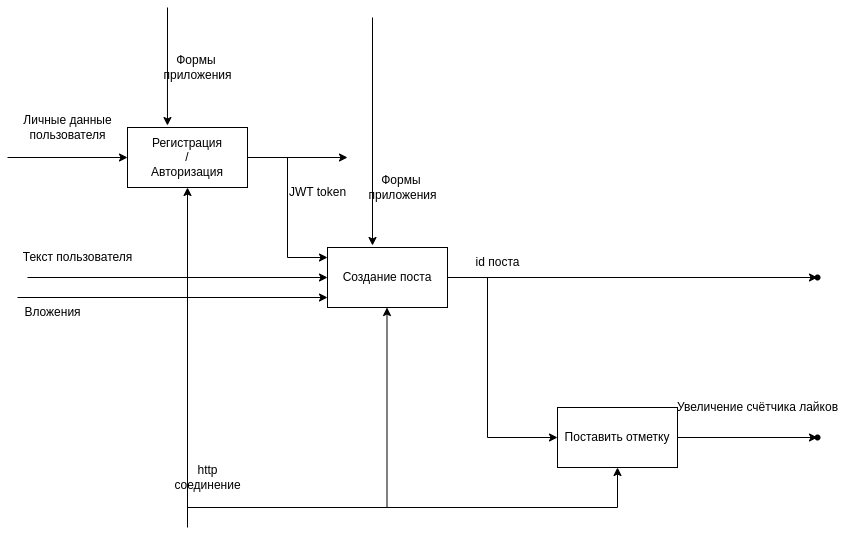

The diagram above was exported from draw.io. Its source (the exported page's mxGraphModel, read from the mxfile embedded in the PNG):
<mxGraphModel dx="1362" dy="709" grid="1" gridSize="10" guides="1" tooltips="1" connect="1" arrows="1" fold="1" page="1" pageScale="1" pageWidth="1654" pageHeight="2336" math="0" shadow="0">
  <root>
    <mxCell id="0" />
    <mxCell id="1" parent="0" />
    <mxCell id="ARuwK9rGSnQX9T3sywEs-8" value="" style="edgeStyle=orthogonalEdgeStyle;rounded=0;orthogonalLoop=1;jettySize=auto;html=1;" parent="1" source="ARuwK9rGSnQX9T3sywEs-1" target="ARuwK9rGSnQX9T3sywEs-7" edge="1">
      <mxGeometry relative="1" as="geometry">
        <Array as="points">
          <mxPoint x="320" y="190" />
          <mxPoint x="320" y="290" />
        </Array>
      </mxGeometry>
    </mxCell>
    <mxCell id="ARuwK9rGSnQX9T3sywEs-1" value="Регистрация&lt;br&gt;/&lt;br&gt;Авторизация" style="rounded=0;whiteSpace=wrap;html=1;" parent="1" vertex="1">
      <mxGeometry x="160" y="160" width="120" height="60" as="geometry" />
    </mxCell>
    <mxCell id="ARuwK9rGSnQX9T3sywEs-2" value="" style="endArrow=classic;html=1;rounded=0;" parent="1" target="ARuwK9rGSnQX9T3sywEs-1" edge="1">
      <mxGeometry width="50" height="50" relative="1" as="geometry">
        <mxPoint x="40" y="190" as="sourcePoint" />
        <mxPoint x="720" y="340" as="targetPoint" />
      </mxGeometry>
    </mxCell>
    <mxCell id="ARuwK9rGSnQX9T3sywEs-3" value="Личные данные&lt;br&gt;пользователя" style="text;html=1;align=center;verticalAlign=middle;resizable=0;points=[];autosize=1;strokeColor=none;fillColor=none;" parent="1" vertex="1">
      <mxGeometry x="45" y="140" width="110" height="40" as="geometry" />
    </mxCell>
    <mxCell id="ARuwK9rGSnQX9T3sywEs-4" value="" style="endArrow=classic;html=1;rounded=0;entryX=0.333;entryY=-0.033;entryDx=0;entryDy=0;entryPerimeter=0;" parent="1" target="ARuwK9rGSnQX9T3sywEs-1" edge="1">
      <mxGeometry width="50" height="50" relative="1" as="geometry">
        <mxPoint x="200" y="40" as="sourcePoint" />
        <mxPoint x="50" y="130" as="targetPoint" />
      </mxGeometry>
    </mxCell>
    <mxCell id="ARuwK9rGSnQX9T3sywEs-6" value="Формы&amp;nbsp;&lt;br&gt;приложения" style="text;html=1;align=center;verticalAlign=middle;resizable=0;points=[];autosize=1;strokeColor=none;fillColor=none;" parent="1" vertex="1">
      <mxGeometry x="185" y="80" width="90" height="40" as="geometry" />
    </mxCell>
    <mxCell id="ARuwK9rGSnQX9T3sywEs-18" value="" style="edgeStyle=orthogonalEdgeStyle;rounded=0;orthogonalLoop=1;jettySize=auto;html=1;" parent="1" source="ARuwK9rGSnQX9T3sywEs-7" target="ARuwK9rGSnQX9T3sywEs-17" edge="1">
      <mxGeometry relative="1" as="geometry">
        <Array as="points">
          <mxPoint x="520" y="310" />
          <mxPoint x="520" y="470" />
        </Array>
      </mxGeometry>
    </mxCell>
    <mxCell id="ARuwK9rGSnQX9T3sywEs-24" value="" style="edgeStyle=orthogonalEdgeStyle;rounded=0;orthogonalLoop=1;jettySize=auto;html=1;" parent="1" source="ARuwK9rGSnQX9T3sywEs-7" target="ARuwK9rGSnQX9T3sywEs-23" edge="1">
      <mxGeometry relative="1" as="geometry" />
    </mxCell>
    <mxCell id="ARuwK9rGSnQX9T3sywEs-7" value="Создание поста" style="whiteSpace=wrap;html=1;rounded=0;" parent="1" vertex="1">
      <mxGeometry x="360" y="280" width="120" height="60" as="geometry" />
    </mxCell>
    <mxCell id="ARuwK9rGSnQX9T3sywEs-9" value="JWT token" style="text;html=1;align=center;verticalAlign=middle;resizable=0;points=[];autosize=1;strokeColor=none;fillColor=none;" parent="1" vertex="1">
      <mxGeometry x="310" y="210" width="80" height="30" as="geometry" />
    </mxCell>
    <mxCell id="ARuwK9rGSnQX9T3sywEs-11" value="" style="endArrow=classic;html=1;rounded=0;" parent="1" edge="1">
      <mxGeometry width="50" height="50" relative="1" as="geometry">
        <mxPoint x="50" y="330" as="sourcePoint" />
        <mxPoint x="360" y="330" as="targetPoint" />
      </mxGeometry>
    </mxCell>
    <mxCell id="ARuwK9rGSnQX9T3sywEs-12" value="Вложения" style="text;html=1;align=center;verticalAlign=middle;resizable=0;points=[];autosize=1;strokeColor=none;fillColor=none;" parent="1" vertex="1">
      <mxGeometry x="45" y="330" width="80" height="30" as="geometry" />
    </mxCell>
    <mxCell id="ARuwK9rGSnQX9T3sywEs-13" value="" style="endArrow=classic;html=1;rounded=0;" parent="1" target="ARuwK9rGSnQX9T3sywEs-7" edge="1">
      <mxGeometry width="50" height="50" relative="1" as="geometry">
        <mxPoint x="60" y="310" as="sourcePoint" />
        <mxPoint x="50" y="100" as="targetPoint" />
      </mxGeometry>
    </mxCell>
    <mxCell id="ARuwK9rGSnQX9T3sywEs-14" value="Текст пользователя" style="text;html=1;align=center;verticalAlign=middle;resizable=0;points=[];autosize=1;strokeColor=none;fillColor=none;" parent="1" vertex="1">
      <mxGeometry x="45" y="275" width="130" height="30" as="geometry" />
    </mxCell>
    <mxCell id="ARuwK9rGSnQX9T3sywEs-15" value="" style="endArrow=classic;html=1;rounded=0;entryX=0.333;entryY=-0.033;entryDx=0;entryDy=0;entryPerimeter=0;" parent="1" edge="1">
      <mxGeometry width="50" height="50" relative="1" as="geometry">
        <mxPoint x="405" y="50" as="sourcePoint" />
        <mxPoint x="405" y="278" as="targetPoint" />
      </mxGeometry>
    </mxCell>
    <mxCell id="ARuwK9rGSnQX9T3sywEs-16" value="Формы&amp;nbsp;&lt;br&gt;приложения" style="text;html=1;align=center;verticalAlign=middle;resizable=0;points=[];autosize=1;strokeColor=none;fillColor=none;" parent="1" vertex="1">
      <mxGeometry x="390" y="200" width="90" height="40" as="geometry" />
    </mxCell>
    <mxCell id="ARuwK9rGSnQX9T3sywEs-21" value="" style="edgeStyle=orthogonalEdgeStyle;rounded=0;orthogonalLoop=1;jettySize=auto;html=1;" parent="1" source="ARuwK9rGSnQX9T3sywEs-17" target="ARuwK9rGSnQX9T3sywEs-20" edge="1">
      <mxGeometry relative="1" as="geometry" />
    </mxCell>
    <mxCell id="ARuwK9rGSnQX9T3sywEs-17" value="Поставить отметку" style="whiteSpace=wrap;html=1;rounded=0;" parent="1" vertex="1">
      <mxGeometry x="590" y="440" width="120" height="60" as="geometry" />
    </mxCell>
    <mxCell id="ARuwK9rGSnQX9T3sywEs-19" value="id поста" style="text;html=1;align=center;verticalAlign=middle;resizable=0;points=[];autosize=1;strokeColor=none;fillColor=none;" parent="1" vertex="1">
      <mxGeometry x="495" y="280" width="70" height="30" as="geometry" />
    </mxCell>
    <mxCell id="ARuwK9rGSnQX9T3sywEs-20" value="" style="shape=waypoint;sketch=0;size=6;pointerEvents=1;points=[];fillColor=default;resizable=0;rotatable=0;perimeter=centerPerimeter;snapToPoint=1;rounded=0;" parent="1" vertex="1">
      <mxGeometry x="840" y="460" width="20" height="20" as="geometry" />
    </mxCell>
    <mxCell id="ARuwK9rGSnQX9T3sywEs-22" value="Увеличение счётчика лайков" style="text;html=1;align=center;verticalAlign=middle;resizable=0;points=[];autosize=1;strokeColor=none;fillColor=none;" parent="1" vertex="1">
      <mxGeometry x="700" y="425" width="180" height="30" as="geometry" />
    </mxCell>
    <mxCell id="ARuwK9rGSnQX9T3sywEs-23" value="" style="shape=waypoint;sketch=0;size=6;pointerEvents=1;points=[];fillColor=default;resizable=0;rotatable=0;perimeter=centerPerimeter;snapToPoint=1;rounded=0;" parent="1" vertex="1">
      <mxGeometry x="840" y="300" width="20" height="20" as="geometry" />
    </mxCell>
    <mxCell id="ARuwK9rGSnQX9T3sywEs-27" value="" style="endArrow=classic;html=1;rounded=0;exitX=1;exitY=0.5;exitDx=0;exitDy=0;" parent="1" source="ARuwK9rGSnQX9T3sywEs-1" edge="1">
      <mxGeometry width="50" height="50" relative="1" as="geometry">
        <mxPoint x="420" y="300" as="sourcePoint" />
        <mxPoint x="380" y="190" as="targetPoint" />
      </mxGeometry>
    </mxCell>
    <mxCell id="ARuwK9rGSnQX9T3sywEs-28" value="" style="endArrow=classic;html=1;rounded=0;" parent="1" target="ARuwK9rGSnQX9T3sywEs-1" edge="1">
      <mxGeometry width="50" height="50" relative="1" as="geometry">
        <mxPoint x="220" y="560" as="sourcePoint" />
        <mxPoint x="470" y="250" as="targetPoint" />
      </mxGeometry>
    </mxCell>
    <mxCell id="ARuwK9rGSnQX9T3sywEs-29" value="" style="endArrow=classic;html=1;rounded=0;edgeStyle=orthogonalEdgeStyle;" parent="1" edge="1">
      <mxGeometry width="50" height="50" relative="1" as="geometry">
        <mxPoint x="220" y="540" as="sourcePoint" />
        <mxPoint x="419.5" y="340" as="targetPoint" />
      </mxGeometry>
    </mxCell>
    <mxCell id="ARuwK9rGSnQX9T3sywEs-30" value="" style="endArrow=classic;html=1;rounded=0;edgeStyle=orthogonalEdgeStyle;entryX=0.5;entryY=1;entryDx=0;entryDy=0;" parent="1" target="ARuwK9rGSnQX9T3sywEs-17" edge="1">
      <mxGeometry width="50" height="50" relative="1" as="geometry">
        <mxPoint x="220" y="540" as="sourcePoint" />
        <mxPoint x="640" y="540" as="targetPoint" />
      </mxGeometry>
    </mxCell>
    <mxCell id="ARuwK9rGSnQX9T3sywEs-31" value="http&lt;br&gt;соединение" style="text;html=1;align=center;verticalAlign=middle;resizable=0;points=[];autosize=1;strokeColor=none;fillColor=none;" parent="1" vertex="1">
      <mxGeometry x="195" y="490" width="90" height="40" as="geometry" />
    </mxCell>
  </root>
</mxGraphModel>